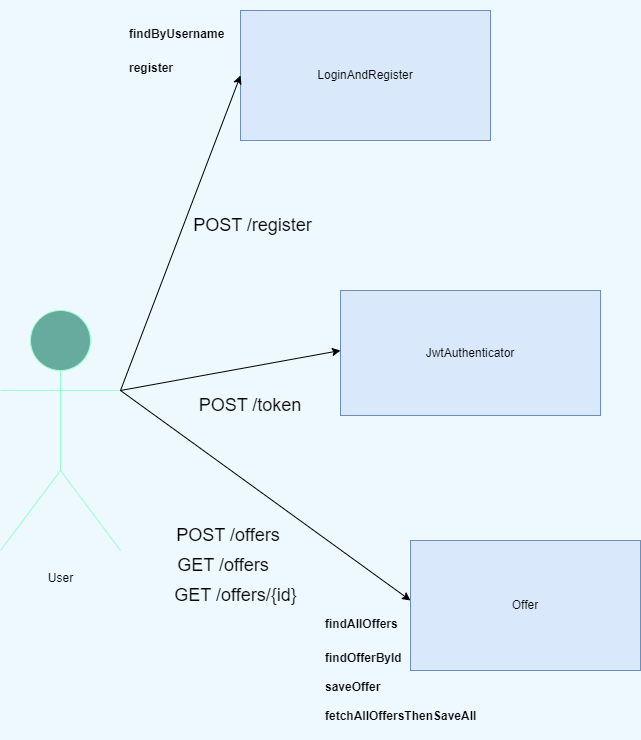

The diagram above was exported from draw.io. Its source (the exported page's mxGraphModel, read from the mxfile embedded in the PNG):
<mxGraphModel dx="1434" dy="758" grid="1" gridSize="10" guides="1" tooltips="1" connect="1" arrows="1" fold="1" page="1" pageScale="1" pageWidth="827" pageHeight="1169" background="#EDF8FF" math="0" shadow="0">
  <root>
    <mxCell id="0" />
    <mxCell id="1" parent="0" />
    <mxCell id="Q2WENjyBVXfNtUEXDKrP-1" value="Offer" style="rounded=0;whiteSpace=wrap;html=1;fillColor=#dae8fc;strokeColor=#6c8ebf;" vertex="1" parent="1">
      <mxGeometry x="510" y="700" width="230" height="130" as="geometry" />
    </mxCell>
    <mxCell id="Q2WENjyBVXfNtUEXDKrP-2" value="LoginAndRegister" style="rounded=0;whiteSpace=wrap;html=1;fillColor=#dae8fc;strokeColor=#6c8ebf;" vertex="1" parent="1">
      <mxGeometry x="340" y="170" width="250" height="130" as="geometry" />
    </mxCell>
    <mxCell id="Q2WENjyBVXfNtUEXDKrP-3" value="JwtAuthenticator" style="rounded=0;whiteSpace=wrap;html=1;fillColor=#dae8fc;strokeColor=#6c8ebf;" vertex="1" parent="1">
      <mxGeometry x="440" y="450" width="260" height="125" as="geometry" />
    </mxCell>
    <mxCell id="Q2WENjyBVXfNtUEXDKrP-5" value="&lt;br&gt;User" style="shape=umlActor;verticalLabelPosition=bottom;verticalAlign=top;html=1;outlineConnect=0;fillColor=#67AB9F;strokeColor=#99FFCC;" vertex="1" parent="1">
      <mxGeometry x="100" y="470" width="120" height="240" as="geometry" />
    </mxCell>
    <mxCell id="Q2WENjyBVXfNtUEXDKrP-13" value="" style="endArrow=classic;html=1;rounded=0;exitX=1;exitY=0.3333333333333333;exitDx=0;exitDy=0;exitPerimeter=0;" edge="1" parent="1" source="Q2WENjyBVXfNtUEXDKrP-5">
      <mxGeometry width="50" height="50" relative="1" as="geometry">
        <mxPoint x="390" y="560" as="sourcePoint" />
        <mxPoint x="440" y="510" as="targetPoint" />
      </mxGeometry>
    </mxCell>
    <mxCell id="Q2WENjyBVXfNtUEXDKrP-19" value="&lt;font style=&quot;font-size: 18px;&quot;&gt;POST /token&lt;/font&gt;" style="text;html=1;strokeColor=none;fillColor=none;align=center;verticalAlign=middle;whiteSpace=wrap;rounded=0;" vertex="1" parent="1">
      <mxGeometry x="290" y="550" width="120" height="30" as="geometry" />
    </mxCell>
    <mxCell id="Q2WENjyBVXfNtUEXDKrP-25" value="" style="endArrow=classic;html=1;rounded=0;exitX=1;exitY=0.3333333333333333;exitDx=0;exitDy=0;exitPerimeter=0;entryX=0;entryY=0.5;entryDx=0;entryDy=0;" edge="1" parent="1" source="Q2WENjyBVXfNtUEXDKrP-5" target="Q2WENjyBVXfNtUEXDKrP-2">
      <mxGeometry width="50" height="50" relative="1" as="geometry">
        <mxPoint x="290" y="360" as="sourcePoint" />
        <mxPoint x="100" y="200" as="targetPoint" />
      </mxGeometry>
    </mxCell>
    <mxCell id="Q2WENjyBVXfNtUEXDKrP-26" value="&lt;font style=&quot;font-size: 18px;&quot;&gt;POST /register&lt;/font&gt;" style="text;html=1;strokeColor=none;fillColor=none;align=center;verticalAlign=middle;whiteSpace=wrap;rounded=0;" vertex="1" parent="1">
      <mxGeometry x="240" y="370" width="225" height="30" as="geometry" />
    </mxCell>
    <mxCell id="Q2WENjyBVXfNtUEXDKrP-28" value="" style="endArrow=classic;html=1;rounded=0;exitX=1;exitY=0.3333333333333333;exitDx=0;exitDy=0;exitPerimeter=0;" edge="1" parent="1" source="Q2WENjyBVXfNtUEXDKrP-5">
      <mxGeometry width="50" height="50" relative="1" as="geometry">
        <mxPoint x="460" y="810" as="sourcePoint" />
        <mxPoint x="510" y="760" as="targetPoint" />
      </mxGeometry>
    </mxCell>
    <mxCell id="Q2WENjyBVXfNtUEXDKrP-30" value="&lt;font style=&quot;font-size: 18px;&quot;&gt;POST /offers&lt;/font&gt;" style="text;html=1;strokeColor=none;fillColor=none;align=center;verticalAlign=middle;whiteSpace=wrap;rounded=0;" vertex="1" parent="1">
      <mxGeometry x="262.5" y="680" width="130" height="30" as="geometry" />
    </mxCell>
    <mxCell id="Q2WENjyBVXfNtUEXDKrP-32" value="&lt;font style=&quot;font-size: 18px;&quot;&gt;GET /offers&lt;/font&gt;" style="text;html=1;strokeColor=none;fillColor=none;align=center;verticalAlign=middle;whiteSpace=wrap;rounded=0;" vertex="1" parent="1">
      <mxGeometry x="262.5" y="710" width="120" height="30" as="geometry" />
    </mxCell>
    <mxCell id="Q2WENjyBVXfNtUEXDKrP-34" value="&lt;font style=&quot;font-size: 18px;&quot;&gt;GET /offers/{id}&lt;/font&gt;" style="text;html=1;strokeColor=none;fillColor=none;align=center;verticalAlign=middle;whiteSpace=wrap;rounded=0;" vertex="1" parent="1">
      <mxGeometry x="262.5" y="740" width="145" height="30" as="geometry" />
    </mxCell>
    <mxCell id="Q2WENjyBVXfNtUEXDKrP-42" value="&lt;h1&gt;&lt;font style=&quot;font-size: 12px;&quot;&gt;findAllOffers&lt;/font&gt;&lt;/h1&gt;&lt;div&gt;&lt;b&gt;findOfferById&lt;/b&gt;&lt;/div&gt;&lt;div&gt;&lt;b&gt;&lt;br&gt;&lt;/b&gt;&lt;/div&gt;&lt;div&gt;&lt;b&gt;saveOffer&lt;/b&gt;&lt;/div&gt;&lt;div&gt;&lt;br&gt;&lt;/div&gt;&lt;div&gt;&lt;b&gt;fetchAllOffersThenSaveAll&lt;/b&gt;&lt;/div&gt;" style="text;html=1;strokeColor=none;fillColor=none;spacing=5;spacingTop=-20;whiteSpace=wrap;overflow=hidden;rounded=0;" vertex="1" parent="1">
      <mxGeometry x="420" y="760" width="190" height="140" as="geometry" />
    </mxCell>
    <mxCell id="Q2WENjyBVXfNtUEXDKrP-43" value="&lt;h1&gt;&lt;span style=&quot;font-size: 12px;&quot;&gt;findByUsername&lt;/span&gt;&lt;/h1&gt;&lt;div&gt;&lt;span style=&quot;font-size: 12px;&quot;&gt;&lt;b&gt;register&lt;/b&gt;&lt;/span&gt;&lt;/div&gt;" style="text;html=1;strokeColor=none;fillColor=none;spacing=5;spacingTop=-20;whiteSpace=wrap;overflow=hidden;rounded=0;" vertex="1" parent="1">
      <mxGeometry x="224" y="170" width="190" height="140" as="geometry" />
    </mxCell>
  </root>
</mxGraphModel>